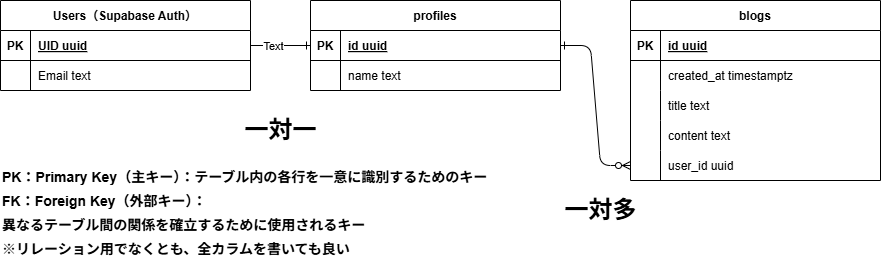

The diagram above was exported from draw.io. Its source (the exported page's mxGraphModel, read from the mxfile embedded in the PNG):
<mxGraphModel dx="948" dy="657" grid="1" gridSize="10" guides="1" tooltips="1" connect="1" arrows="1" fold="1" page="1" pageScale="1" pageWidth="850" pageHeight="1100" math="0" shadow="0" extFonts="Permanent Marker^https://fonts.googleapis.com/css?family=Permanent+Marker">
  <root>
    <mxCell id="0" />
    <mxCell id="1" parent="0" />
    <mxCell id="C-vyLk0tnHw3VtMMgP7b-12" value="" style="edgeStyle=entityRelationEdgeStyle;endArrow=ERzeroToMany;startArrow=ERone;endFill=1;startFill=0;entryX=0;entryY=0.5;entryDx=0;entryDy=0;" parent="1" source="C-vyLk0tnHw3VtMMgP7b-3" target="w7yiTDFPFR79M2UfHo5S-4" edge="1">
      <mxGeometry width="100" height="100" relative="1" as="geometry">
        <mxPoint x="400" y="180" as="sourcePoint" />
        <mxPoint x="460" y="205" as="targetPoint" />
      </mxGeometry>
    </mxCell>
    <mxCell id="C-vyLk0tnHw3VtMMgP7b-2" value="profiles" style="shape=table;startSize=30;container=1;collapsible=1;childLayout=tableLayout;fixedRows=1;rowLines=0;fontStyle=1;align=center;resizeLast=1;" parent="1" vertex="1">
      <mxGeometry x="340" y="170" width="250" height="90" as="geometry" />
    </mxCell>
    <mxCell id="C-vyLk0tnHw3VtMMgP7b-3" value="" style="shape=partialRectangle;collapsible=0;dropTarget=0;pointerEvents=0;fillColor=none;points=[[0,0.5],[1,0.5]];portConstraint=eastwest;top=0;left=0;right=0;bottom=1;" parent="C-vyLk0tnHw3VtMMgP7b-2" vertex="1">
      <mxGeometry y="30" width="250" height="30" as="geometry" />
    </mxCell>
    <mxCell id="C-vyLk0tnHw3VtMMgP7b-4" value="PK" style="shape=partialRectangle;overflow=hidden;connectable=0;fillColor=none;top=0;left=0;bottom=0;right=0;fontStyle=1;" parent="C-vyLk0tnHw3VtMMgP7b-3" vertex="1">
      <mxGeometry width="30" height="30" as="geometry">
        <mxRectangle width="30" height="30" as="alternateBounds" />
      </mxGeometry>
    </mxCell>
    <mxCell id="C-vyLk0tnHw3VtMMgP7b-5" value="id uuid" style="shape=partialRectangle;overflow=hidden;connectable=0;fillColor=none;top=0;left=0;bottom=0;right=0;align=left;spacingLeft=6;fontStyle=5;" parent="C-vyLk0tnHw3VtMMgP7b-3" vertex="1">
      <mxGeometry x="30" width="220" height="30" as="geometry">
        <mxRectangle width="220" height="30" as="alternateBounds" />
      </mxGeometry>
    </mxCell>
    <mxCell id="C-vyLk0tnHw3VtMMgP7b-6" value="" style="shape=partialRectangle;collapsible=0;dropTarget=0;pointerEvents=0;fillColor=none;points=[[0,0.5],[1,0.5]];portConstraint=eastwest;top=0;left=0;right=0;bottom=0;" parent="C-vyLk0tnHw3VtMMgP7b-2" vertex="1">
      <mxGeometry y="60" width="250" height="30" as="geometry" />
    </mxCell>
    <mxCell id="C-vyLk0tnHw3VtMMgP7b-7" value="" style="shape=partialRectangle;overflow=hidden;connectable=0;fillColor=none;top=0;left=0;bottom=0;right=0;" parent="C-vyLk0tnHw3VtMMgP7b-6" vertex="1">
      <mxGeometry width="30" height="30" as="geometry">
        <mxRectangle width="30" height="30" as="alternateBounds" />
      </mxGeometry>
    </mxCell>
    <mxCell id="C-vyLk0tnHw3VtMMgP7b-8" value="name text" style="shape=partialRectangle;overflow=hidden;connectable=0;fillColor=none;top=0;left=0;bottom=0;right=0;align=left;spacingLeft=6;" parent="C-vyLk0tnHw3VtMMgP7b-6" vertex="1">
      <mxGeometry x="30" width="220" height="30" as="geometry">
        <mxRectangle width="220" height="30" as="alternateBounds" />
      </mxGeometry>
    </mxCell>
    <mxCell id="C-vyLk0tnHw3VtMMgP7b-13" value="blogs" style="shape=table;startSize=30;container=1;collapsible=1;childLayout=tableLayout;fixedRows=1;rowLines=0;fontStyle=1;align=center;resizeLast=1;" parent="1" vertex="1">
      <mxGeometry x="660" y="170" width="250" height="180" as="geometry" />
    </mxCell>
    <mxCell id="C-vyLk0tnHw3VtMMgP7b-14" value="" style="shape=partialRectangle;collapsible=0;dropTarget=0;pointerEvents=0;fillColor=none;points=[[0,0.5],[1,0.5]];portConstraint=eastwest;top=0;left=0;right=0;bottom=1;" parent="C-vyLk0tnHw3VtMMgP7b-13" vertex="1">
      <mxGeometry y="30" width="250" height="30" as="geometry" />
    </mxCell>
    <mxCell id="C-vyLk0tnHw3VtMMgP7b-15" value="PK" style="shape=partialRectangle;overflow=hidden;connectable=0;fillColor=none;top=0;left=0;bottom=0;right=0;fontStyle=1;" parent="C-vyLk0tnHw3VtMMgP7b-14" vertex="1">
      <mxGeometry width="30" height="30" as="geometry">
        <mxRectangle width="30" height="30" as="alternateBounds" />
      </mxGeometry>
    </mxCell>
    <mxCell id="C-vyLk0tnHw3VtMMgP7b-16" value="id uuid" style="shape=partialRectangle;overflow=hidden;connectable=0;fillColor=none;top=0;left=0;bottom=0;right=0;align=left;spacingLeft=6;fontStyle=5;" parent="C-vyLk0tnHw3VtMMgP7b-14" vertex="1">
      <mxGeometry x="30" width="220" height="30" as="geometry">
        <mxRectangle width="220" height="30" as="alternateBounds" />
      </mxGeometry>
    </mxCell>
    <mxCell id="C-vyLk0tnHw3VtMMgP7b-17" value="" style="shape=partialRectangle;collapsible=0;dropTarget=0;pointerEvents=0;fillColor=none;points=[[0,0.5],[1,0.5]];portConstraint=eastwest;top=0;left=0;right=0;bottom=0;" parent="C-vyLk0tnHw3VtMMgP7b-13" vertex="1">
      <mxGeometry y="60" width="250" height="30" as="geometry" />
    </mxCell>
    <mxCell id="C-vyLk0tnHw3VtMMgP7b-18" value="" style="shape=partialRectangle;overflow=hidden;connectable=0;fillColor=none;top=0;left=0;bottom=0;right=0;" parent="C-vyLk0tnHw3VtMMgP7b-17" vertex="1">
      <mxGeometry width="30" height="30" as="geometry">
        <mxRectangle width="30" height="30" as="alternateBounds" />
      </mxGeometry>
    </mxCell>
    <mxCell id="C-vyLk0tnHw3VtMMgP7b-19" value="created_at timestamptz" style="shape=partialRectangle;overflow=hidden;connectable=0;fillColor=none;top=0;left=0;bottom=0;right=0;align=left;spacingLeft=6;" parent="C-vyLk0tnHw3VtMMgP7b-17" vertex="1">
      <mxGeometry x="30" width="220" height="30" as="geometry">
        <mxRectangle width="220" height="30" as="alternateBounds" />
      </mxGeometry>
    </mxCell>
    <mxCell id="C-vyLk0tnHw3VtMMgP7b-20" value="" style="shape=partialRectangle;collapsible=0;dropTarget=0;pointerEvents=0;fillColor=none;points=[[0,0.5],[1,0.5]];portConstraint=eastwest;top=0;left=0;right=0;bottom=0;" parent="C-vyLk0tnHw3VtMMgP7b-13" vertex="1">
      <mxGeometry y="90" width="250" height="30" as="geometry" />
    </mxCell>
    <mxCell id="C-vyLk0tnHw3VtMMgP7b-21" value="" style="shape=partialRectangle;overflow=hidden;connectable=0;fillColor=none;top=0;left=0;bottom=0;right=0;" parent="C-vyLk0tnHw3VtMMgP7b-20" vertex="1">
      <mxGeometry width="30" height="30" as="geometry">
        <mxRectangle width="30" height="30" as="alternateBounds" />
      </mxGeometry>
    </mxCell>
    <mxCell id="C-vyLk0tnHw3VtMMgP7b-22" value="title text" style="shape=partialRectangle;overflow=hidden;connectable=0;fillColor=none;top=0;left=0;bottom=0;right=0;align=left;spacingLeft=6;" parent="C-vyLk0tnHw3VtMMgP7b-20" vertex="1">
      <mxGeometry x="30" width="220" height="30" as="geometry">
        <mxRectangle width="220" height="30" as="alternateBounds" />
      </mxGeometry>
    </mxCell>
    <mxCell id="w7yiTDFPFR79M2UfHo5S-1" value="" style="shape=partialRectangle;collapsible=0;dropTarget=0;pointerEvents=0;fillColor=none;points=[[0,0.5],[1,0.5]];portConstraint=eastwest;top=0;left=0;right=0;bottom=0;" parent="C-vyLk0tnHw3VtMMgP7b-13" vertex="1">
      <mxGeometry y="120" width="250" height="30" as="geometry" />
    </mxCell>
    <mxCell id="w7yiTDFPFR79M2UfHo5S-2" value="" style="shape=partialRectangle;overflow=hidden;connectable=0;fillColor=none;top=0;left=0;bottom=0;right=0;" parent="w7yiTDFPFR79M2UfHo5S-1" vertex="1">
      <mxGeometry width="30" height="30" as="geometry">
        <mxRectangle width="30" height="30" as="alternateBounds" />
      </mxGeometry>
    </mxCell>
    <mxCell id="w7yiTDFPFR79M2UfHo5S-3" value="content text" style="shape=partialRectangle;overflow=hidden;connectable=0;fillColor=none;top=0;left=0;bottom=0;right=0;align=left;spacingLeft=6;" parent="w7yiTDFPFR79M2UfHo5S-1" vertex="1">
      <mxGeometry x="30" width="220" height="30" as="geometry">
        <mxRectangle width="220" height="30" as="alternateBounds" />
      </mxGeometry>
    </mxCell>
    <mxCell id="w7yiTDFPFR79M2UfHo5S-4" value="" style="shape=partialRectangle;collapsible=0;dropTarget=0;pointerEvents=0;fillColor=none;points=[[0,0.5],[1,0.5]];portConstraint=eastwest;top=0;left=0;right=0;bottom=0;" parent="C-vyLk0tnHw3VtMMgP7b-13" vertex="1">
      <mxGeometry y="150" width="250" height="30" as="geometry" />
    </mxCell>
    <mxCell id="w7yiTDFPFR79M2UfHo5S-5" value="" style="shape=partialRectangle;overflow=hidden;connectable=0;fillColor=none;top=0;left=0;bottom=0;right=0;" parent="w7yiTDFPFR79M2UfHo5S-4" vertex="1">
      <mxGeometry width="30" height="30" as="geometry">
        <mxRectangle width="30" height="30" as="alternateBounds" />
      </mxGeometry>
    </mxCell>
    <mxCell id="w7yiTDFPFR79M2UfHo5S-6" value="user_id uuid" style="shape=partialRectangle;overflow=hidden;connectable=0;fillColor=none;top=0;left=0;bottom=0;right=0;align=left;spacingLeft=6;" parent="w7yiTDFPFR79M2UfHo5S-4" vertex="1">
      <mxGeometry x="30" width="220" height="30" as="geometry">
        <mxRectangle width="220" height="30" as="alternateBounds" />
      </mxGeometry>
    </mxCell>
    <mxCell id="C-vyLk0tnHw3VtMMgP7b-23" value="Users（Supabase Auth）" style="shape=table;startSize=30;container=1;collapsible=1;childLayout=tableLayout;fixedRows=1;rowLines=0;fontStyle=1;align=center;resizeLast=1;" parent="1" vertex="1">
      <mxGeometry x="30" y="170" width="250" height="90" as="geometry" />
    </mxCell>
    <mxCell id="C-vyLk0tnHw3VtMMgP7b-24" value="" style="shape=partialRectangle;collapsible=0;dropTarget=0;pointerEvents=0;fillColor=none;points=[[0,0.5],[1,0.5]];portConstraint=eastwest;top=0;left=0;right=0;bottom=1;" parent="C-vyLk0tnHw3VtMMgP7b-23" vertex="1">
      <mxGeometry y="30" width="250" height="30" as="geometry" />
    </mxCell>
    <mxCell id="C-vyLk0tnHw3VtMMgP7b-25" value="PK" style="shape=partialRectangle;overflow=hidden;connectable=0;fillColor=none;top=0;left=0;bottom=0;right=0;fontStyle=1;" parent="C-vyLk0tnHw3VtMMgP7b-24" vertex="1">
      <mxGeometry width="30" height="30" as="geometry">
        <mxRectangle width="30" height="30" as="alternateBounds" />
      </mxGeometry>
    </mxCell>
    <mxCell id="C-vyLk0tnHw3VtMMgP7b-26" value="UID uuid" style="shape=partialRectangle;overflow=hidden;connectable=0;fillColor=none;top=0;left=0;bottom=0;right=0;align=left;spacingLeft=6;fontStyle=5;" parent="C-vyLk0tnHw3VtMMgP7b-24" vertex="1">
      <mxGeometry x="30" width="220" height="30" as="geometry">
        <mxRectangle width="220" height="30" as="alternateBounds" />
      </mxGeometry>
    </mxCell>
    <mxCell id="C-vyLk0tnHw3VtMMgP7b-27" value="" style="shape=partialRectangle;collapsible=0;dropTarget=0;pointerEvents=0;fillColor=none;points=[[0,0.5],[1,0.5]];portConstraint=eastwest;top=0;left=0;right=0;bottom=0;" parent="C-vyLk0tnHw3VtMMgP7b-23" vertex="1">
      <mxGeometry y="60" width="250" height="30" as="geometry" />
    </mxCell>
    <mxCell id="C-vyLk0tnHw3VtMMgP7b-28" value="" style="shape=partialRectangle;overflow=hidden;connectable=0;fillColor=none;top=0;left=0;bottom=0;right=0;" parent="C-vyLk0tnHw3VtMMgP7b-27" vertex="1">
      <mxGeometry width="30" height="30" as="geometry">
        <mxRectangle width="30" height="30" as="alternateBounds" />
      </mxGeometry>
    </mxCell>
    <mxCell id="C-vyLk0tnHw3VtMMgP7b-29" value="Email text" style="shape=partialRectangle;overflow=hidden;connectable=0;fillColor=none;top=0;left=0;bottom=0;right=0;align=left;spacingLeft=6;" parent="C-vyLk0tnHw3VtMMgP7b-27" vertex="1">
      <mxGeometry x="30" width="220" height="30" as="geometry">
        <mxRectangle width="220" height="30" as="alternateBounds" />
      </mxGeometry>
    </mxCell>
    <mxCell id="w7yiTDFPFR79M2UfHo5S-7" value="" style="edgeStyle=entityRelationEdgeStyle;fontSize=12;html=1;endArrow=ERone;endFill=1;rounded=0;exitX=1;exitY=0.5;exitDx=0;exitDy=0;entryX=0;entryY=0.5;entryDx=0;entryDy=0;" parent="1" source="C-vyLk0tnHw3VtMMgP7b-24" target="C-vyLk0tnHw3VtMMgP7b-3" edge="1">
      <mxGeometry width="100" height="100" relative="1" as="geometry">
        <mxPoint x="400" y="410" as="sourcePoint" />
        <mxPoint x="500" y="310" as="targetPoint" />
      </mxGeometry>
    </mxCell>
    <mxCell id="w7yiTDFPFR79M2UfHo5S-11" value="Text" style="edgeLabel;html=1;align=center;verticalAlign=middle;resizable=0;points=[];" parent="w7yiTDFPFR79M2UfHo5S-7" connectable="0" vertex="1">
      <mxGeometry x="-0.2667" relative="1" as="geometry">
        <mxPoint as="offset" />
      </mxGeometry>
    </mxCell>
    <mxCell id="w7yiTDFPFR79M2UfHo5S-8" value="一対一" style="text;strokeColor=none;fillColor=none;html=1;fontSize=24;fontStyle=1;verticalAlign=middle;align=center;" parent="1" vertex="1">
      <mxGeometry x="260" y="280" width="100" height="40" as="geometry" />
    </mxCell>
    <mxCell id="w7yiTDFPFR79M2UfHo5S-9" value="一対多" style="text;strokeColor=none;fillColor=none;html=1;fontSize=24;fontStyle=1;verticalAlign=middle;align=center;" parent="1" vertex="1">
      <mxGeometry x="580" y="360" width="100" height="40" as="geometry" />
    </mxCell>
    <mxCell id="w7yiTDFPFR79M2UfHo5S-10" value="&lt;font style=&quot;font-size: 14px;&quot;&gt;PK：Primary Key（主キー）：テーブル内の各行を一意に識別するためのキー&lt;/font&gt;&lt;div&gt;&lt;font style=&quot;font-size: 14px;&quot;&gt;FK：Foreign Key（外部キー）：&lt;/font&gt;&lt;/div&gt;&lt;div&gt;&lt;font style=&quot;font-size: 14px;&quot;&gt;異なるテーブル間の関係を確立するために使用されるキー&lt;/font&gt;&lt;/div&gt;&lt;div&gt;&lt;font style=&quot;font-size: 14px;&quot;&gt;※リレーション用でなくとも、全カラムを書いても良い&lt;/font&gt;&lt;/div&gt;" style="text;strokeColor=none;fillColor=none;html=1;fontSize=20;fontStyle=1;verticalAlign=middle;align=left;" parent="1" vertex="1">
      <mxGeometry x="30" y="330" width="490" height="100" as="geometry" />
    </mxCell>
  </root>
</mxGraphModel>